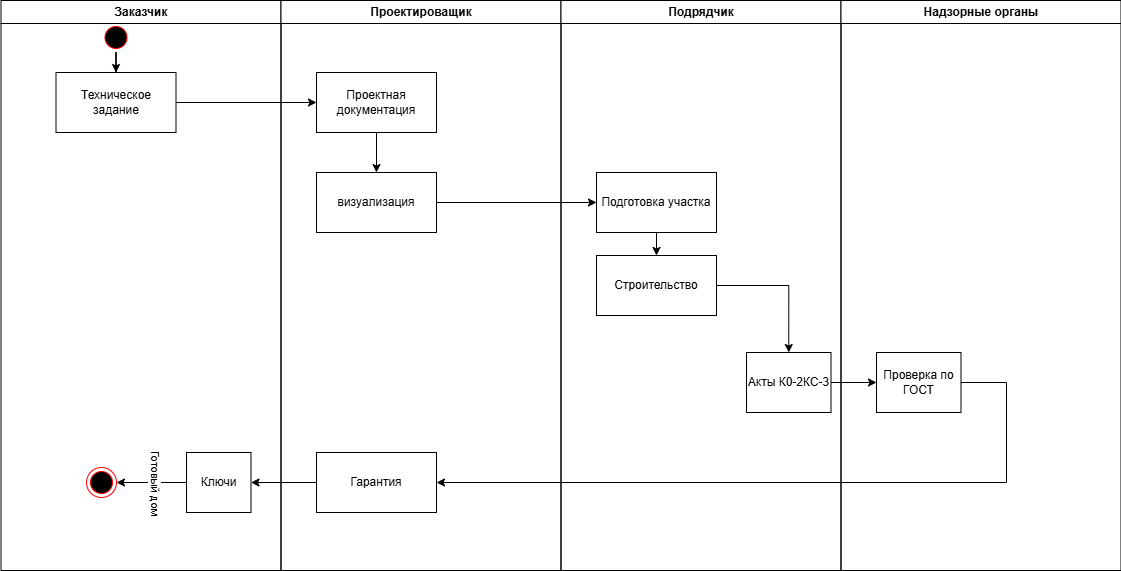

The diagram above was exported from draw.io. Its source (the exported page's mxGraphModel, read from the mxfile embedded in the PNG):
<mxGraphModel dx="2025" dy="1156" grid="1" gridSize="10" guides="1" tooltips="1" connect="1" arrows="1" fold="1" page="1" pageScale="1" pageWidth="1169" pageHeight="826" background="none" math="0" shadow="0">
  <root>
    <mxCell id="0" />
    <mxCell id="1" parent="0" />
    <mxCell id="2" value="Заказчик" style="swimlane;whiteSpace=wrap" parent="1" vertex="1">
      <mxGeometry x="164.5" y="128" width="280" height="570" as="geometry" />
    </mxCell>
    <mxCell id="iN7aNiKxP-10c6p9kHCY-42" style="edgeStyle=orthogonalEdgeStyle;rounded=0;orthogonalLoop=1;jettySize=auto;html=1;entryX=0.5;entryY=0;entryDx=0;entryDy=0;" parent="2" source="5" target="iN7aNiKxP-10c6p9kHCY-41" edge="1">
      <mxGeometry relative="1" as="geometry" />
    </mxCell>
    <mxCell id="5" value="" style="ellipse;shape=startState;fillColor=#000000;strokeColor=#ff0000;" parent="2" vertex="1">
      <mxGeometry x="100" y="22" width="30" height="30" as="geometry" />
    </mxCell>
    <mxCell id="iN7aNiKxP-10c6p9kHCY-41" value="Техническое задание" style="rounded=0;whiteSpace=wrap;html=1;" parent="2" vertex="1">
      <mxGeometry x="55" y="72" width="120" height="60" as="geometry" />
    </mxCell>
    <mxCell id="iN7aNiKxP-10c6p9kHCY-73" style="edgeStyle=orthogonalEdgeStyle;rounded=0;orthogonalLoop=1;jettySize=auto;html=1;entryX=1;entryY=0.5;entryDx=0;entryDy=0;" parent="2" source="iN7aNiKxP-10c6p9kHCY-70" target="iN7aNiKxP-10c6p9kHCY-72" edge="1">
      <mxGeometry relative="1" as="geometry" />
    </mxCell>
    <mxCell id="iN7aNiKxP-10c6p9kHCY-74" value="Готовый дом" style="edgeLabel;html=1;align=center;verticalAlign=middle;resizable=0;points=[];rotation=90;" parent="iN7aNiKxP-10c6p9kHCY-73" vertex="1" connectable="0">
      <mxGeometry x="0.4286" y="1" relative="1" as="geometry">
        <mxPoint x="20" y="-1" as="offset" />
      </mxGeometry>
    </mxCell>
    <mxCell id="iN7aNiKxP-10c6p9kHCY-70" value="Ключи" style="rounded=0;whiteSpace=wrap;html=1;" parent="2" vertex="1">
      <mxGeometry x="185.5" y="452" width="64.5" height="60" as="geometry" />
    </mxCell>
    <mxCell id="iN7aNiKxP-10c6p9kHCY-72" value="" style="ellipse;html=1;shape=endState;fillColor=#000000;strokeColor=#ff0000;" parent="2" vertex="1">
      <mxGeometry x="85.5" y="467" width="30" height="30" as="geometry" />
    </mxCell>
    <mxCell id="3" value="Проектироващик" style="swimlane;whiteSpace=wrap" parent="1" vertex="1">
      <mxGeometry x="444.5" y="128" width="280" height="570" as="geometry" />
    </mxCell>
    <mxCell id="iN7aNiKxP-10c6p9kHCY-49" style="edgeStyle=orthogonalEdgeStyle;rounded=0;orthogonalLoop=1;jettySize=auto;html=1;entryX=0.5;entryY=0;entryDx=0;entryDy=0;" parent="3" source="iN7aNiKxP-10c6p9kHCY-43" target="iN7aNiKxP-10c6p9kHCY-48" edge="1">
      <mxGeometry relative="1" as="geometry" />
    </mxCell>
    <mxCell id="iN7aNiKxP-10c6p9kHCY-43" value="Проектная документация" style="rounded=0;whiteSpace=wrap;html=1;" parent="3" vertex="1">
      <mxGeometry x="35.5" y="72" width="120" height="60" as="geometry" />
    </mxCell>
    <mxCell id="iN7aNiKxP-10c6p9kHCY-48" value="визуализация" style="rounded=0;whiteSpace=wrap;html=1;" parent="3" vertex="1">
      <mxGeometry x="35.5" y="172" width="120" height="60" as="geometry" />
    </mxCell>
    <mxCell id="iN7aNiKxP-10c6p9kHCY-67" value="Гарантия" style="rounded=0;whiteSpace=wrap;html=1;" parent="3" vertex="1">
      <mxGeometry x="35.5" y="452" width="120" height="60" as="geometry" />
    </mxCell>
    <mxCell id="4" value="Подрядчик" style="swimlane;whiteSpace=wrap" parent="1" vertex="1">
      <mxGeometry x="724.5" y="128" width="280" height="570" as="geometry" />
    </mxCell>
    <mxCell id="iN7aNiKxP-10c6p9kHCY-53" style="edgeStyle=orthogonalEdgeStyle;rounded=0;orthogonalLoop=1;jettySize=auto;html=1;entryX=0.5;entryY=0;entryDx=0;entryDy=0;" parent="4" source="iN7aNiKxP-10c6p9kHCY-50" edge="1">
      <mxGeometry relative="1" as="geometry">
        <mxPoint x="95.5" y="255" as="targetPoint" />
      </mxGeometry>
    </mxCell>
    <mxCell id="iN7aNiKxP-10c6p9kHCY-50" value="Подготовка участка" style="rounded=0;whiteSpace=wrap;html=1;" parent="4" vertex="1">
      <mxGeometry x="35.5" y="172" width="120" height="60" as="geometry" />
    </mxCell>
    <mxCell id="iN7aNiKxP-10c6p9kHCY-58" value="Акты К0-2КС-3" style="rounded=0;whiteSpace=wrap;html=1;" parent="4" vertex="1">
      <mxGeometry x="185.5" y="352" width="84.5" height="60" as="geometry" />
    </mxCell>
    <mxCell id="xFzo-6ytkfw9KyzJSXOq-6" style="edgeStyle=orthogonalEdgeStyle;rounded=0;orthogonalLoop=1;jettySize=auto;html=1;entryX=0.5;entryY=0;entryDx=0;entryDy=0;" parent="4" source="xFzo-6ytkfw9KyzJSXOq-5" target="iN7aNiKxP-10c6p9kHCY-58" edge="1">
      <mxGeometry relative="1" as="geometry" />
    </mxCell>
    <mxCell id="xFzo-6ytkfw9KyzJSXOq-5" value="Строительство" style="rounded=0;whiteSpace=wrap;html=1;" parent="4" vertex="1">
      <mxGeometry x="35.5" y="255" width="120" height="60" as="geometry" />
    </mxCell>
    <mxCell id="iN7aNiKxP-10c6p9kHCY-44" style="edgeStyle=orthogonalEdgeStyle;rounded=0;orthogonalLoop=1;jettySize=auto;html=1;entryX=0;entryY=0.5;entryDx=0;entryDy=0;" parent="1" source="iN7aNiKxP-10c6p9kHCY-41" target="iN7aNiKxP-10c6p9kHCY-43" edge="1">
      <mxGeometry relative="1" as="geometry" />
    </mxCell>
    <mxCell id="iN7aNiKxP-10c6p9kHCY-47" value="Надзорные органы" style="swimlane;whiteSpace=wrap;startSize=23;" parent="1" vertex="1">
      <mxGeometry x="1004.5" y="128" width="280" height="570" as="geometry" />
    </mxCell>
    <mxCell id="iN7aNiKxP-10c6p9kHCY-60" value="Проверка по ГОСТ" style="rounded=0;whiteSpace=wrap;html=1;" parent="iN7aNiKxP-10c6p9kHCY-47" vertex="1">
      <mxGeometry x="35.5" y="352" width="84.5" height="60" as="geometry" />
    </mxCell>
    <mxCell id="iN7aNiKxP-10c6p9kHCY-51" style="edgeStyle=orthogonalEdgeStyle;rounded=0;orthogonalLoop=1;jettySize=auto;html=1;entryX=0;entryY=0.5;entryDx=0;entryDy=0;" parent="1" source="iN7aNiKxP-10c6p9kHCY-48" target="iN7aNiKxP-10c6p9kHCY-50" edge="1">
      <mxGeometry relative="1" as="geometry" />
    </mxCell>
    <mxCell id="iN7aNiKxP-10c6p9kHCY-61" style="edgeStyle=orthogonalEdgeStyle;rounded=0;orthogonalLoop=1;jettySize=auto;html=1;entryX=0;entryY=0.5;entryDx=0;entryDy=0;" parent="1" source="iN7aNiKxP-10c6p9kHCY-58" target="iN7aNiKxP-10c6p9kHCY-60" edge="1">
      <mxGeometry relative="1" as="geometry" />
    </mxCell>
    <mxCell id="iN7aNiKxP-10c6p9kHCY-71" style="edgeStyle=orthogonalEdgeStyle;rounded=0;orthogonalLoop=1;jettySize=auto;html=1;entryX=1;entryY=0.5;entryDx=0;entryDy=0;" parent="1" source="iN7aNiKxP-10c6p9kHCY-67" target="iN7aNiKxP-10c6p9kHCY-70" edge="1">
      <mxGeometry relative="1" as="geometry" />
    </mxCell>
    <mxCell id="iN7aNiKxP-10c6p9kHCY-64" style="edgeStyle=orthogonalEdgeStyle;rounded=0;orthogonalLoop=1;jettySize=auto;html=1;entryX=1;entryY=0.5;entryDx=0;entryDy=0;" parent="1" source="iN7aNiKxP-10c6p9kHCY-60" target="iN7aNiKxP-10c6p9kHCY-67" edge="1">
      <mxGeometry relative="1" as="geometry">
        <mxPoint x="1200" y="580" as="targetPoint" />
        <Array as="points">
          <mxPoint x="1170" y="510" />
          <mxPoint x="1170" y="610" />
        </Array>
      </mxGeometry>
    </mxCell>
  </root>
</mxGraphModel>